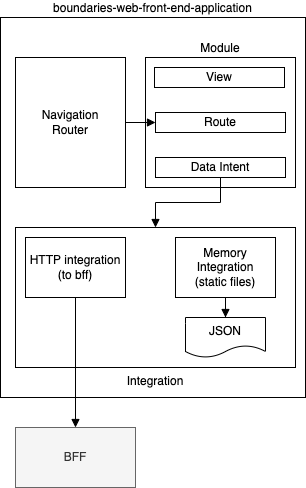

The diagram above was exported from draw.io. Its source (the exported page's mxGraphModel, read from the mxfile embedded in the PNG):
<mxGraphModel dx="837" dy="897" grid="1" gridSize="10" guides="1" tooltips="1" connect="1" arrows="1" fold="1" page="1" pageScale="1" pageWidth="827" pageHeight="1169" math="0" shadow="0">
  <root>
    <mxCell id="0" />
    <mxCell id="1" parent="0" />
    <mxCell id="uE7WRG65V6TweMQ56OxQ-2" value="boundaries-web-front-end-application" style="rounded=0;whiteSpace=wrap;html=1;labelPosition=center;verticalLabelPosition=top;align=center;verticalAlign=bottom;" vertex="1" parent="1">
      <mxGeometry x="195" y="100" width="305" height="380" as="geometry" />
    </mxCell>
    <mxCell id="uE7WRG65V6TweMQ56OxQ-3" value="Module" style="rounded=0;whiteSpace=wrap;html=1;labelPosition=center;verticalLabelPosition=top;align=center;verticalAlign=bottom;" vertex="1" parent="1">
      <mxGeometry x="340" y="140" width="150" height="130" as="geometry" />
    </mxCell>
    <mxCell id="uE7WRG65V6TweMQ56OxQ-4" value="View" style="rounded=0;whiteSpace=wrap;html=1;" vertex="1" parent="1">
      <mxGeometry x="349" y="150" width="130" height="20" as="geometry" />
    </mxCell>
    <mxCell id="uE7WRG65V6TweMQ56OxQ-19" style="edgeStyle=orthogonalEdgeStyle;rounded=0;orthogonalLoop=1;jettySize=auto;html=1;entryX=0.5;entryY=0;entryDx=0;entryDy=0;strokeWidth=1;startArrow=none;startFill=0;endArrow=block;endFill=1;" edge="1" parent="1" source="uE7WRG65V6TweMQ56OxQ-7" target="uE7WRG65V6TweMQ56OxQ-8">
      <mxGeometry relative="1" as="geometry" />
    </mxCell>
    <mxCell id="uE7WRG65V6TweMQ56OxQ-7" value="Data Intent" style="rounded=0;whiteSpace=wrap;html=1;" vertex="1" parent="1">
      <mxGeometry x="350" y="240" width="130" height="20" as="geometry" />
    </mxCell>
    <mxCell id="uE7WRG65V6TweMQ56OxQ-8" value="Integration" style="rounded=0;whiteSpace=wrap;html=1;labelPosition=center;verticalLabelPosition=bottom;align=center;verticalAlign=top;" vertex="1" parent="1">
      <mxGeometry x="210" y="310" width="280" height="140" as="geometry" />
    </mxCell>
    <mxCell id="uE7WRG65V6TweMQ56OxQ-9" value="Route" style="rounded=0;whiteSpace=wrap;html=1;" vertex="1" parent="1">
      <mxGeometry x="350" y="195" width="130" height="20" as="geometry" />
    </mxCell>
    <mxCell id="uE7WRG65V6TweMQ56OxQ-12" style="edgeStyle=orthogonalEdgeStyle;rounded=0;orthogonalLoop=1;jettySize=auto;html=1;strokeWidth=1;startArrow=none;startFill=0;endArrow=block;endFill=1;entryX=0.5;entryY=0;entryDx=0;entryDy=0;" edge="1" parent="1" source="uE7WRG65V6TweMQ56OxQ-10" target="uE7WRG65V6TweMQ56OxQ-15">
      <mxGeometry relative="1" as="geometry">
        <mxPoint x="290" y="540" as="targetPoint" />
      </mxGeometry>
    </mxCell>
    <mxCell id="uE7WRG65V6TweMQ56OxQ-10" value="HTTP integration&lt;br&gt;(to bff)" style="rounded=0;whiteSpace=wrap;html=1;" vertex="1" parent="1">
      <mxGeometry x="220" y="320" width="100" height="60" as="geometry" />
    </mxCell>
    <mxCell id="uE7WRG65V6TweMQ56OxQ-14" style="edgeStyle=orthogonalEdgeStyle;rounded=0;orthogonalLoop=1;jettySize=auto;html=1;strokeWidth=1;startArrow=none;startFill=0;endArrow=block;endFill=1;" edge="1" parent="1" source="uE7WRG65V6TweMQ56OxQ-11" target="uE7WRG65V6TweMQ56OxQ-13">
      <mxGeometry relative="1" as="geometry" />
    </mxCell>
    <mxCell id="uE7WRG65V6TweMQ56OxQ-11" value="Memory Integration&lt;br&gt;(static files)" style="rounded=0;whiteSpace=wrap;html=1;" vertex="1" parent="1">
      <mxGeometry x="370" y="320" width="100" height="60" as="geometry" />
    </mxCell>
    <mxCell id="uE7WRG65V6TweMQ56OxQ-13" value="JSON" style="shape=document;whiteSpace=wrap;html=1;boundedLbl=1;" vertex="1" parent="1">
      <mxGeometry x="380" y="400" width="80" height="40" as="geometry" />
    </mxCell>
    <mxCell id="uE7WRG65V6TweMQ56OxQ-15" value="BFF" style="rounded=0;whiteSpace=wrap;html=1;fillColor=#f5f5f5;fontColor=#333333;strokeColor=#666666;" vertex="1" parent="1">
      <mxGeometry x="210" y="510" width="120" height="60" as="geometry" />
    </mxCell>
    <mxCell id="uE7WRG65V6TweMQ56OxQ-17" style="edgeStyle=orthogonalEdgeStyle;rounded=0;orthogonalLoop=1;jettySize=auto;html=1;strokeWidth=1;startArrow=none;startFill=0;endArrow=block;endFill=1;" edge="1" parent="1" source="uE7WRG65V6TweMQ56OxQ-16" target="uE7WRG65V6TweMQ56OxQ-9">
      <mxGeometry relative="1" as="geometry" />
    </mxCell>
    <mxCell id="uE7WRG65V6TweMQ56OxQ-16" value="Navigation&lt;br&gt;Router" style="rounded=0;whiteSpace=wrap;html=1;" vertex="1" parent="1">
      <mxGeometry x="210" y="140" width="110" height="130" as="geometry" />
    </mxCell>
  </root>
</mxGraphModel>